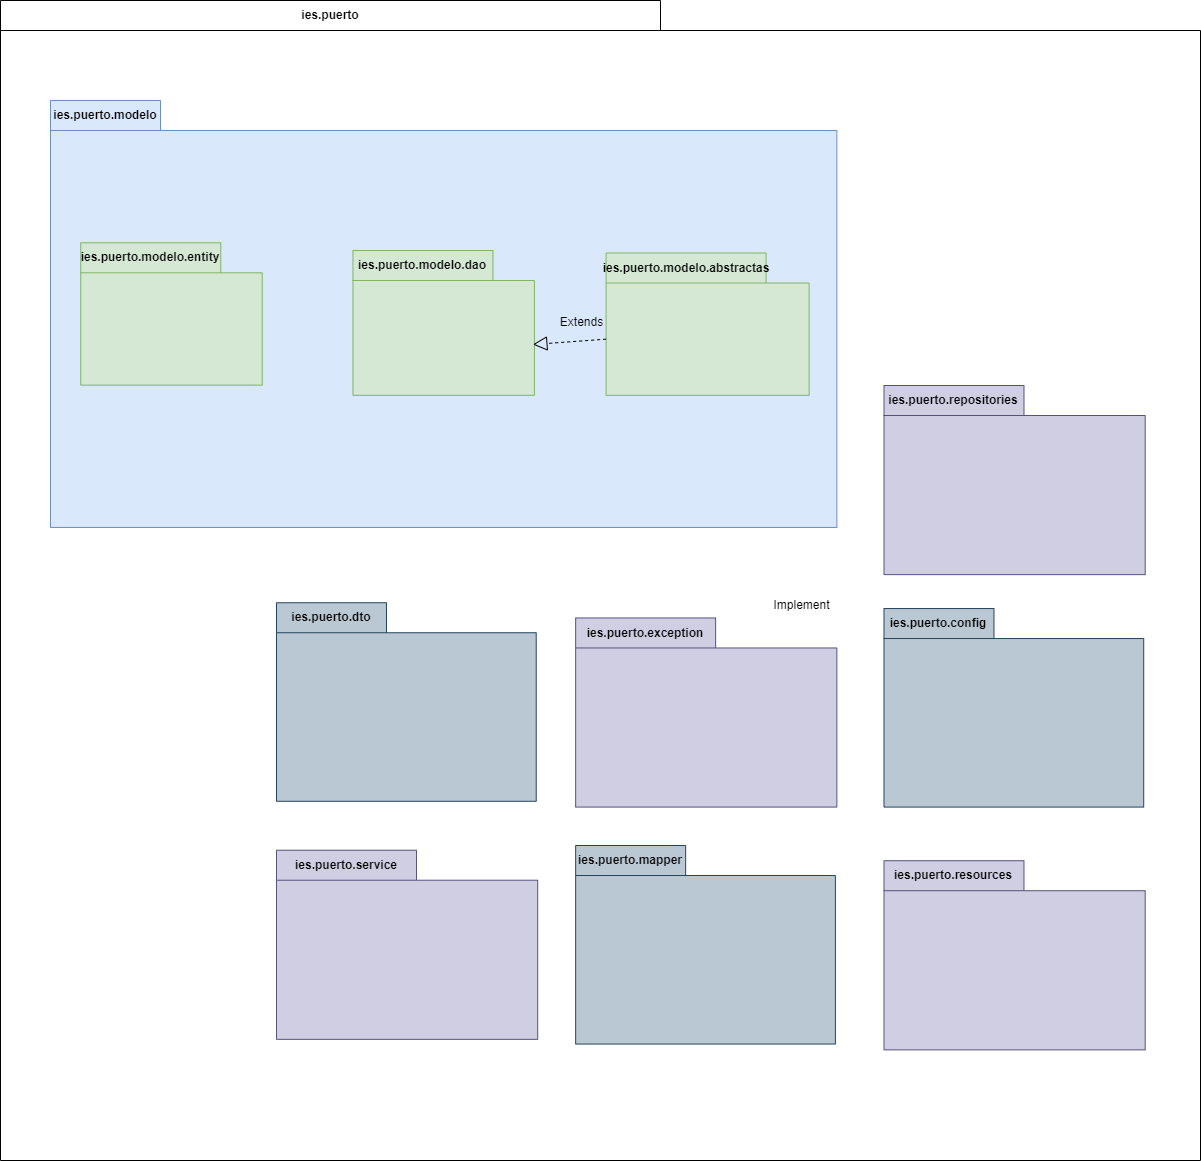

The diagram above was exported from draw.io. Its source (the exported page's mxGraphModel, read from the mxfile embedded in the PNG):
<mxGraphModel dx="679" dy="3202" grid="1" gridSize="10" guides="1" tooltips="1" connect="1" arrows="1" fold="1" page="1" pageScale="1" pageWidth="827" pageHeight="1169" background="#ffffff" math="0" shadow="0">
  <root>
    <mxCell id="0" />
    <mxCell id="1" parent="0" />
    <mxCell id="Bq-bM23UUYN5NR8ykX4p-5" value="ies.puerto" style="shape=folder;fontStyle=1;tabWidth=660;tabHeight=30;tabPosition=left;html=1;boundedLbl=1;labelInHeader=1;container=1;collapsible=0;whiteSpace=wrap;" parent="1" vertex="1">
      <mxGeometry x="1420" y="-1210" width="1200" height="1160" as="geometry" />
    </mxCell>
    <mxCell id="Bq-bM23UUYN5NR8ykX4p-6" value="" style="html=1;strokeColor=none;resizeWidth=1;resizeHeight=1;fillColor=none;part=1;connectable=0;allowArrows=0;deletable=0;whiteSpace=wrap;" parent="Bq-bM23UUYN5NR8ykX4p-5" vertex="1">
      <mxGeometry width="1200.0000000000002" height="812" relative="1" as="geometry">
        <mxPoint y="30" as="offset" />
      </mxGeometry>
    </mxCell>
    <mxCell id="Bq-bM23UUYN5NR8ykX4p-39" value="Implement" style="text;html=1;align=center;verticalAlign=middle;resizable=0;points=[];autosize=1;strokeColor=none;fillColor=none;" parent="Bq-bM23UUYN5NR8ykX4p-5" vertex="1">
      <mxGeometry x="760.8938547486032" y="590" width="80" height="30" as="geometry" />
    </mxCell>
    <mxCell id="Bq-bM23UUYN5NR8ykX4p-3" value="ies.puerto.modelo" style="shape=folder;fontStyle=1;tabWidth=110;tabHeight=30;tabPosition=left;html=1;boundedLbl=1;labelInHeader=1;container=1;collapsible=0;whiteSpace=wrap;fillColor=#dae8fc;strokeColor=#6c8ebf;" parent="Bq-bM23UUYN5NR8ykX4p-5" vertex="1">
      <mxGeometry x="50.00366165498108" y="100" width="786.3687150837989" height="426.96" as="geometry" />
    </mxCell>
    <mxCell id="Bq-bM23UUYN5NR8ykX4p-4" value="" style="html=1;strokeColor=none;resizeWidth=1;resizeHeight=1;fillColor=none;part=1;connectable=0;allowArrows=0;deletable=0;whiteSpace=wrap;" parent="Bq-bM23UUYN5NR8ykX4p-3" vertex="1">
      <mxGeometry width="786.3687150837991" height="298.87199999999996" relative="1" as="geometry">
        <mxPoint y="30" as="offset" />
      </mxGeometry>
    </mxCell>
    <mxCell id="Bq-bM23UUYN5NR8ykX4p-17" value="ies.puerto.modelo.entity" style="shape=folder;fontStyle=1;tabWidth=140;tabHeight=30;tabPosition=left;html=1;boundedLbl=1;labelInHeader=1;container=1;collapsible=0;whiteSpace=wrap;fillColor=#d5e8d4;strokeColor=#82b366;" parent="Bq-bM23UUYN5NR8ykX4p-3" vertex="1">
      <mxGeometry x="30.24495058014612" y="142.32" width="181.46970348087666" height="142.32" as="geometry" />
    </mxCell>
    <mxCell id="Bq-bM23UUYN5NR8ykX4p-18" value="" style="html=1;strokeColor=none;resizeWidth=1;resizeHeight=1;fillColor=none;part=1;connectable=0;allowArrows=0;deletable=0;whiteSpace=wrap;" parent="Bq-bM23UUYN5NR8ykX4p-17" vertex="1">
      <mxGeometry width="181.46970348087666" height="99.62400000000001" relative="1" as="geometry">
        <mxPoint y="30" as="offset" />
      </mxGeometry>
    </mxCell>
    <mxCell id="Bq-bM23UUYN5NR8ykX4p-19" value="ies.puerto.modelo.dao" style="shape=folder;fontStyle=1;tabWidth=140;tabHeight=30;tabPosition=left;html=1;boundedLbl=1;labelInHeader=1;container=1;collapsible=0;whiteSpace=wrap;fillColor=#d5e8d4;strokeColor=#82b366;" parent="Bq-bM23UUYN5NR8ykX4p-3" vertex="1">
      <mxGeometry x="302.4454533654963" y="150" width="181.46727201929778" height="144.81" as="geometry" />
    </mxCell>
    <mxCell id="Bq-bM23UUYN5NR8ykX4p-20" value="" style="html=1;strokeColor=none;resizeWidth=1;resizeHeight=1;fillColor=none;part=1;connectable=0;allowArrows=0;deletable=0;whiteSpace=wrap;" parent="Bq-bM23UUYN5NR8ykX4p-19" vertex="1">
      <mxGeometry width="181.46727201929778" height="101.36700000000002" relative="1" as="geometry">
        <mxPoint y="30" as="offset" />
      </mxGeometry>
    </mxCell>
    <mxCell id="Bq-bM23UUYN5NR8ykX4p-21" value="ies.puerto.modelo.abstractas" style="shape=folder;fontStyle=1;tabWidth=160;tabHeight=30;tabPosition=left;html=1;boundedLbl=1;labelInHeader=1;container=1;collapsible=0;whiteSpace=wrap;fillColor=#d5e8d4;strokeColor=#82b366;" parent="Bq-bM23UUYN5NR8ykX4p-3" vertex="1">
      <mxGeometry x="555.5865921787708" y="152.49" width="203.02843575418993" height="142.32" as="geometry" />
    </mxCell>
    <mxCell id="Bq-bM23UUYN5NR8ykX4p-22" value="" style="html=1;strokeColor=none;resizeWidth=1;resizeHeight=1;fillColor=none;part=1;connectable=0;allowArrows=0;deletable=0;whiteSpace=wrap;" parent="Bq-bM23UUYN5NR8ykX4p-21" vertex="1">
      <mxGeometry width="203.0284357541899" height="99.62400000000001" relative="1" as="geometry">
        <mxPoint y="30" as="offset" />
      </mxGeometry>
    </mxCell>
    <mxCell id="Bq-bM23UUYN5NR8ykX4p-49" value="" style="endArrow=block;dashed=1;endFill=0;endSize=12;html=1;rounded=0;exitX=0;exitY=0;exitDx=0;exitDy=86.16;exitPerimeter=0;entryX=-0.191;entryY=1.22;entryDx=0;entryDy=0;entryPerimeter=0;" parent="Bq-bM23UUYN5NR8ykX4p-3" edge="1" target="Bq-bM23UUYN5NR8ykX4p-41" source="Bq-bM23UUYN5NR8ykX4p-21">
      <mxGeometry width="160" relative="1" as="geometry">
        <mxPoint x="302.32955369690126" y="223.31" as="sourcePoint" />
        <mxPoint x="488.9162011173184" y="250" as="targetPoint" />
        <Array as="points" />
      </mxGeometry>
    </mxCell>
    <mxCell id="Bq-bM23UUYN5NR8ykX4p-41" value="Extends" style="text;html=1;align=center;verticalAlign=middle;resizable=0;points=[];autosize=1;strokeColor=none;fillColor=none;" parent="Bq-bM23UUYN5NR8ykX4p-3" vertex="1">
      <mxGeometry x="495.756970161876" y="207.4" width="70" height="30" as="geometry" />
    </mxCell>
    <mxCell id="yUxhPPWaTuzET2tFH43U-5" value="ies.puerto.dto" style="shape=folder;fontStyle=1;tabWidth=110;tabHeight=30;tabPosition=left;html=1;boundedLbl=1;labelInHeader=1;container=1;collapsible=0;whiteSpace=wrap;fillColor=#bac8d3;strokeColor=#23445d;" vertex="1" parent="Bq-bM23UUYN5NR8ykX4p-5">
      <mxGeometry x="275.98793977381126" y="602.2434782608698" width="259.7361585365854" height="198.54913043478263" as="geometry" />
    </mxCell>
    <mxCell id="yUxhPPWaTuzET2tFH43U-6" value="" style="html=1;strokeColor=none;resizeWidth=1;resizeHeight=1;fillColor=none;part=1;connectable=0;allowArrows=0;deletable=0;whiteSpace=wrap;" vertex="1" parent="yUxhPPWaTuzET2tFH43U-5">
      <mxGeometry width="259.7361585365854" height="138.98439130434787" relative="1" as="geometry">
        <mxPoint y="30" as="offset" />
      </mxGeometry>
    </mxCell>
    <mxCell id="yUxhPPWaTuzET2tFH43U-1" value="ies.puerto.exception" style="shape=folder;fontStyle=1;tabWidth=140;tabHeight=30;tabPosition=left;html=1;boundedLbl=1;labelInHeader=1;container=1;collapsible=0;whiteSpace=wrap;fillColor=#d0cee2;strokeColor=#56517e;" vertex="1" parent="Bq-bM23UUYN5NR8ykX4p-5">
      <mxGeometry x="575.1499509469955" y="617.4573913043478" width="261.2195121951219" height="189.13043478260872" as="geometry" />
    </mxCell>
    <mxCell id="yUxhPPWaTuzET2tFH43U-2" value="" style="html=1;strokeColor=none;resizeWidth=1;resizeHeight=1;fillColor=none;part=1;connectable=0;allowArrows=0;deletable=0;whiteSpace=wrap;" vertex="1" parent="yUxhPPWaTuzET2tFH43U-1">
      <mxGeometry width="261.2195121951219" height="132.39130434782612" relative="1" as="geometry">
        <mxPoint y="30" as="offset" />
      </mxGeometry>
    </mxCell>
    <mxCell id="Bq-bM23UUYN5NR8ykX4p-8" value="ies.puerto.config" style="shape=folder;fontStyle=1;tabWidth=110;tabHeight=30;tabPosition=left;html=1;boundedLbl=1;labelInHeader=1;container=1;collapsible=0;whiteSpace=wrap;fillColor=#bac8d3;strokeColor=#23445d;" parent="Bq-bM23UUYN5NR8ykX4p-5" vertex="1">
      <mxGeometry x="883.4834146341465" y="608.0434782608695" width="259.7361585365854" height="198.54913043478263" as="geometry" />
    </mxCell>
    <mxCell id="Bq-bM23UUYN5NR8ykX4p-9" value="" style="html=1;strokeColor=none;resizeWidth=1;resizeHeight=1;fillColor=none;part=1;connectable=0;allowArrows=0;deletable=0;whiteSpace=wrap;" parent="Bq-bM23UUYN5NR8ykX4p-8" vertex="1">
      <mxGeometry width="259.7361585365854" height="138.98439130434787" relative="1" as="geometry">
        <mxPoint y="30" as="offset" />
      </mxGeometry>
    </mxCell>
    <mxCell id="yUxhPPWaTuzET2tFH43U-9" value="ies.puerto.repositories" style="shape=folder;fontStyle=1;tabWidth=140;tabHeight=30;tabPosition=left;html=1;boundedLbl=1;labelInHeader=1;container=1;collapsible=0;whiteSpace=wrap;fillColor=#d0cee2;strokeColor=#56517e;" vertex="1" parent="Bq-bM23UUYN5NR8ykX4p-5">
      <mxGeometry x="883.4854224328793" y="384.99739130434796" width="261.2195121951219" height="189.13043478260872" as="geometry" />
    </mxCell>
    <mxCell id="yUxhPPWaTuzET2tFH43U-10" value="" style="html=1;strokeColor=none;resizeWidth=1;resizeHeight=1;fillColor=none;part=1;connectable=0;allowArrows=0;deletable=0;whiteSpace=wrap;" vertex="1" parent="yUxhPPWaTuzET2tFH43U-9">
      <mxGeometry width="261.2195121951219" height="132.39130434782612" relative="1" as="geometry">
        <mxPoint y="30" as="offset" />
      </mxGeometry>
    </mxCell>
    <mxCell id="yUxhPPWaTuzET2tFH43U-3" value="ies.puerto.mapper" style="shape=folder;fontStyle=1;tabWidth=110;tabHeight=30;tabPosition=left;html=1;boundedLbl=1;labelInHeader=1;container=1;collapsible=0;whiteSpace=wrap;fillColor=#bac8d3;strokeColor=#23445d;" vertex="1" parent="Bq-bM23UUYN5NR8ykX4p-5">
      <mxGeometry x="575.1499509469955" y="845.0034782608695" width="259.7361585365854" height="198.54913043478263" as="geometry" />
    </mxCell>
    <mxCell id="yUxhPPWaTuzET2tFH43U-4" value="" style="html=1;strokeColor=none;resizeWidth=1;resizeHeight=1;fillColor=none;part=1;connectable=0;allowArrows=0;deletable=0;whiteSpace=wrap;" vertex="1" parent="yUxhPPWaTuzET2tFH43U-3">
      <mxGeometry width="259.7361585365854" height="138.98439130434787" relative="1" as="geometry">
        <mxPoint y="30" as="offset" />
      </mxGeometry>
    </mxCell>
    <mxCell id="yUxhPPWaTuzET2tFH43U-7" value="ies.puerto.service" style="shape=folder;fontStyle=1;tabWidth=140;tabHeight=30;tabPosition=left;html=1;boundedLbl=1;labelInHeader=1;container=1;collapsible=0;whiteSpace=wrap;fillColor=#d0cee2;strokeColor=#56517e;" vertex="1" parent="Bq-bM23UUYN5NR8ykX4p-5">
      <mxGeometry x="275.98793977381126" y="849.717391304348" width="261.2195121951219" height="189.13043478260872" as="geometry" />
    </mxCell>
    <mxCell id="yUxhPPWaTuzET2tFH43U-8" value="" style="html=1;strokeColor=none;resizeWidth=1;resizeHeight=1;fillColor=none;part=1;connectable=0;allowArrows=0;deletable=0;whiteSpace=wrap;" vertex="1" parent="yUxhPPWaTuzET2tFH43U-7">
      <mxGeometry width="261.2195121951219" height="132.39130434782612" relative="1" as="geometry">
        <mxPoint y="30" as="offset" />
      </mxGeometry>
    </mxCell>
    <mxCell id="Bq-bM23UUYN5NR8ykX4p-10" value="ies.puerto.resources" style="shape=folder;fontStyle=1;tabWidth=140;tabHeight=30;tabPosition=left;html=1;boundedLbl=1;labelInHeader=1;container=1;collapsible=0;whiteSpace=wrap;fillColor=#d0cee2;strokeColor=#56517e;" parent="Bq-bM23UUYN5NR8ykX4p-5" vertex="1">
      <mxGeometry x="883.4834146341465" y="860.217391304348" width="261.2195121951219" height="189.13043478260872" as="geometry" />
    </mxCell>
    <mxCell id="Bq-bM23UUYN5NR8ykX4p-11" value="" style="html=1;strokeColor=none;resizeWidth=1;resizeHeight=1;fillColor=none;part=1;connectable=0;allowArrows=0;deletable=0;whiteSpace=wrap;" parent="Bq-bM23UUYN5NR8ykX4p-10" vertex="1">
      <mxGeometry width="261.2195121951219" height="132.39130434782612" relative="1" as="geometry">
        <mxPoint y="30" as="offset" />
      </mxGeometry>
    </mxCell>
  </root>
</mxGraphModel>